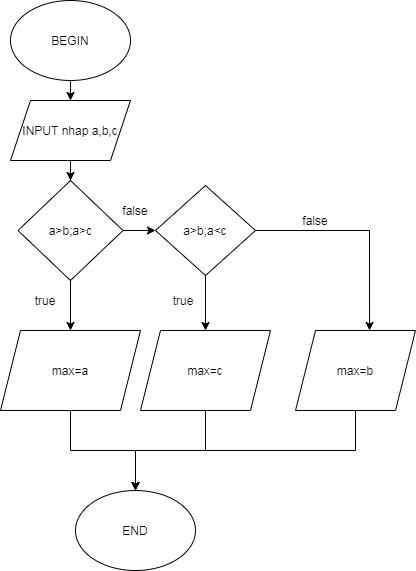

The diagram above was exported from draw.io. Its source (the exported page's mxGraphModel, read from the mxfile embedded in the PNG):
<mxGraphModel dx="824" dy="476" grid="1" gridSize="10" guides="1" tooltips="1" connect="1" arrows="1" fold="1" page="1" pageScale="1" pageWidth="827" pageHeight="1169" math="0" shadow="0">
  <root>
    <mxCell id="0" />
    <mxCell id="1" parent="0" />
    <mxCell id="fX0kJZAV3Xq1c_Bwucms-29" value="" style="edgeStyle=orthogonalEdgeStyle;rounded=0;orthogonalLoop=1;jettySize=auto;html=1;entryX=0.5;entryY=0;entryDx=0;entryDy=0;" edge="1" parent="1" source="fX0kJZAV3Xq1c_Bwucms-1" target="fX0kJZAV3Xq1c_Bwucms-2">
      <mxGeometry relative="1" as="geometry" />
    </mxCell>
    <mxCell id="fX0kJZAV3Xq1c_Bwucms-1" value="BEGIN" style="ellipse;whiteSpace=wrap;html=1;" vertex="1" parent="1">
      <mxGeometry x="185" width="120" height="80" as="geometry" />
    </mxCell>
    <mxCell id="fX0kJZAV3Xq1c_Bwucms-23" value="" style="edgeStyle=orthogonalEdgeStyle;rounded=0;orthogonalLoop=1;jettySize=auto;html=1;" edge="1" parent="1" source="fX0kJZAV3Xq1c_Bwucms-2" target="fX0kJZAV3Xq1c_Bwucms-10">
      <mxGeometry relative="1" as="geometry" />
    </mxCell>
    <mxCell id="fX0kJZAV3Xq1c_Bwucms-2" value="INPUT nhap a,b,c" style="shape=parallelogram;perimeter=parallelogramPerimeter;whiteSpace=wrap;html=1;fixedSize=1;" vertex="1" parent="1">
      <mxGeometry x="185" y="100" width="120" height="60" as="geometry" />
    </mxCell>
    <mxCell id="fX0kJZAV3Xq1c_Bwucms-17" style="edgeStyle=orthogonalEdgeStyle;rounded=0;orthogonalLoop=1;jettySize=auto;html=1;entryX=0.617;entryY=0;entryDx=0;entryDy=0;entryPerimeter=0;" edge="1" parent="1" source="fX0kJZAV3Xq1c_Bwucms-4" target="fX0kJZAV3Xq1c_Bwucms-16">
      <mxGeometry relative="1" as="geometry" />
    </mxCell>
    <mxCell id="fX0kJZAV3Xq1c_Bwucms-19" style="edgeStyle=orthogonalEdgeStyle;rounded=0;orthogonalLoop=1;jettySize=auto;html=1;entryX=0.5;entryY=0;entryDx=0;entryDy=0;" edge="1" parent="1" source="fX0kJZAV3Xq1c_Bwucms-4" target="fX0kJZAV3Xq1c_Bwucms-11">
      <mxGeometry relative="1" as="geometry" />
    </mxCell>
    <mxCell id="fX0kJZAV3Xq1c_Bwucms-4" value="a&amp;gt;b;a&amp;lt;c" style="rhombus;whiteSpace=wrap;html=1;" vertex="1" parent="1">
      <mxGeometry x="330" y="185" width="100" height="90" as="geometry" />
    </mxCell>
    <mxCell id="fX0kJZAV3Xq1c_Bwucms-20" style="edgeStyle=orthogonalEdgeStyle;rounded=0;orthogonalLoop=1;jettySize=auto;html=1;" edge="1" parent="1" source="fX0kJZAV3Xq1c_Bwucms-6" target="fX0kJZAV3Xq1c_Bwucms-8">
      <mxGeometry relative="1" as="geometry" />
    </mxCell>
    <mxCell id="fX0kJZAV3Xq1c_Bwucms-6" value="max=a" style="shape=parallelogram;perimeter=parallelogramPerimeter;whiteSpace=wrap;html=1;fixedSize=1;" vertex="1" parent="1">
      <mxGeometry x="175" y="330" width="140" height="80" as="geometry" />
    </mxCell>
    <mxCell id="fX0kJZAV3Xq1c_Bwucms-8" value="END" style="ellipse;whiteSpace=wrap;html=1;" vertex="1" parent="1">
      <mxGeometry x="250" y="490" width="120" height="80" as="geometry" />
    </mxCell>
    <mxCell id="fX0kJZAV3Xq1c_Bwucms-14" style="edgeStyle=orthogonalEdgeStyle;rounded=0;orthogonalLoop=1;jettySize=auto;html=1;" edge="1" parent="1" source="fX0kJZAV3Xq1c_Bwucms-10" target="fX0kJZAV3Xq1c_Bwucms-6">
      <mxGeometry relative="1" as="geometry" />
    </mxCell>
    <mxCell id="fX0kJZAV3Xq1c_Bwucms-15" style="edgeStyle=orthogonalEdgeStyle;rounded=0;orthogonalLoop=1;jettySize=auto;html=1;entryX=0;entryY=0.5;entryDx=0;entryDy=0;" edge="1" parent="1" source="fX0kJZAV3Xq1c_Bwucms-10" target="fX0kJZAV3Xq1c_Bwucms-4">
      <mxGeometry relative="1" as="geometry" />
    </mxCell>
    <mxCell id="fX0kJZAV3Xq1c_Bwucms-10" value="a&amp;gt;b;a&amp;gt;c" style="rhombus;whiteSpace=wrap;html=1;" vertex="1" parent="1">
      <mxGeometry x="192.5" y="180" width="105" height="100" as="geometry" />
    </mxCell>
    <mxCell id="fX0kJZAV3Xq1c_Bwucms-21" style="edgeStyle=orthogonalEdgeStyle;rounded=0;orthogonalLoop=1;jettySize=auto;html=1;" edge="1" parent="1" source="fX0kJZAV3Xq1c_Bwucms-11" target="fX0kJZAV3Xq1c_Bwucms-8">
      <mxGeometry relative="1" as="geometry" />
    </mxCell>
    <mxCell id="fX0kJZAV3Xq1c_Bwucms-11" value="max=c" style="shape=parallelogram;perimeter=parallelogramPerimeter;whiteSpace=wrap;html=1;fixedSize=1;" vertex="1" parent="1">
      <mxGeometry x="315" y="330" width="130" height="80" as="geometry" />
    </mxCell>
    <mxCell id="fX0kJZAV3Xq1c_Bwucms-22" style="edgeStyle=orthogonalEdgeStyle;rounded=0;orthogonalLoop=1;jettySize=auto;html=1;" edge="1" parent="1" source="fX0kJZAV3Xq1c_Bwucms-16">
      <mxGeometry relative="1" as="geometry">
        <mxPoint x="310" y="490" as="targetPoint" />
        <Array as="points">
          <mxPoint x="530" y="450" />
        </Array>
      </mxGeometry>
    </mxCell>
    <mxCell id="fX0kJZAV3Xq1c_Bwucms-16" value="max=b" style="shape=parallelogram;perimeter=parallelogramPerimeter;whiteSpace=wrap;html=1;fixedSize=1;" vertex="1" parent="1">
      <mxGeometry x="470" y="330" width="120" height="80" as="geometry" />
    </mxCell>
    <mxCell id="fX0kJZAV3Xq1c_Bwucms-24" value="false" style="text;html=1;strokeColor=none;fillColor=none;align=center;verticalAlign=middle;whiteSpace=wrap;rounded=0;" vertex="1" parent="1">
      <mxGeometry x="470" y="210" width="40" height="20" as="geometry" />
    </mxCell>
    <mxCell id="fX0kJZAV3Xq1c_Bwucms-25" value="true" style="text;html=1;strokeColor=none;fillColor=none;align=center;verticalAlign=middle;whiteSpace=wrap;rounded=0;" vertex="1" parent="1">
      <mxGeometry x="200" y="290" width="40" height="20" as="geometry" />
    </mxCell>
    <mxCell id="fX0kJZAV3Xq1c_Bwucms-26" value="true" style="text;html=1;strokeColor=none;fillColor=none;align=center;verticalAlign=middle;whiteSpace=wrap;rounded=0;" vertex="1" parent="1">
      <mxGeometry x="337.5" y="290" width="40" height="20" as="geometry" />
    </mxCell>
    <mxCell id="fX0kJZAV3Xq1c_Bwucms-28" value="false" style="text;html=1;strokeColor=none;fillColor=none;align=center;verticalAlign=middle;whiteSpace=wrap;rounded=0;" vertex="1" parent="1">
      <mxGeometry x="290" y="185" width="40" height="50" as="geometry" />
    </mxCell>
  </root>
</mxGraphModel>